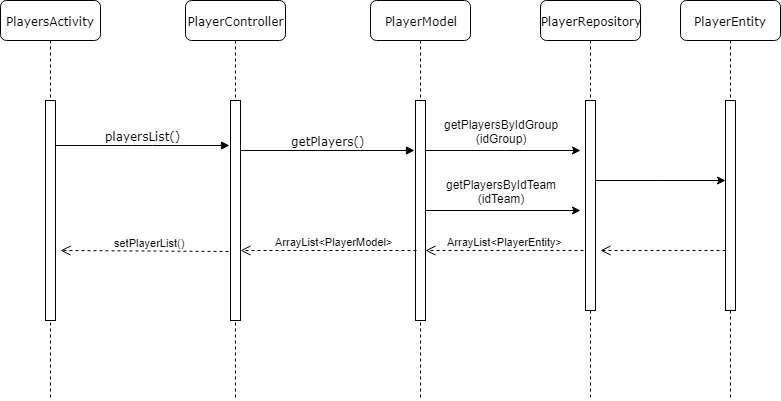

The diagram above was exported from draw.io. Its source (the exported page's mxGraphModel, read from the mxfile embedded in the PNG):
<mxGraphModel dx="1108" dy="473" grid="1" gridSize="10" guides="1" tooltips="1" connect="1" arrows="1" fold="1" page="1" pageScale="1" pageWidth="1100" pageHeight="850" background="#ffffff" math="0" shadow="0">
  <root>
    <mxCell id="0" />
    <mxCell id="1" parent="0" />
    <mxCell id="7baba1c4bc27f4b0-2" value="PlayerController" style="shape=umlLifeline;perimeter=lifelinePerimeter;whiteSpace=wrap;html=1;container=1;collapsible=0;recursiveResize=0;outlineConnect=0;rounded=1;shadow=0;comic=0;labelBackgroundColor=none;strokeColor=#000000;strokeWidth=1;fillColor=#FFFFFF;fontFamily=Verdana;fontSize=12;fontColor=#000000;align=center;" parent="1" vertex="1">
      <mxGeometry x="285" y="80" width="100" height="400" as="geometry" />
    </mxCell>
    <mxCell id="7baba1c4bc27f4b0-10" value="" style="html=1;points=[];perimeter=orthogonalPerimeter;rounded=0;shadow=0;comic=0;labelBackgroundColor=none;strokeColor=#000000;strokeWidth=1;fillColor=#FFFFFF;fontFamily=Verdana;fontSize=12;fontColor=#000000;align=center;" parent="7baba1c4bc27f4b0-2" vertex="1">
      <mxGeometry x="45" y="100" width="10" height="220" as="geometry" />
    </mxCell>
    <mxCell id="7baba1c4bc27f4b0-3" value="PlayerModel" style="shape=umlLifeline;perimeter=lifelinePerimeter;whiteSpace=wrap;html=1;container=1;collapsible=0;recursiveResize=0;outlineConnect=0;rounded=1;shadow=0;comic=0;labelBackgroundColor=none;strokeColor=#000000;strokeWidth=1;fillColor=#FFFFFF;fontFamily=Verdana;fontSize=12;fontColor=#000000;align=center;" parent="1" vertex="1">
      <mxGeometry x="470" y="80" width="100" height="400" as="geometry" />
    </mxCell>
    <mxCell id="8PZA8g_qNvrbaFKGBvOw-5" value="" style="edgeStyle=orthogonalEdgeStyle;rounded=0;orthogonalLoop=1;jettySize=auto;html=1;" parent="7baba1c4bc27f4b0-3" source="7baba1c4bc27f4b0-13" edge="1">
      <mxGeometry relative="1" as="geometry">
        <mxPoint x="210" y="150" as="targetPoint" />
        <Array as="points">
          <mxPoint x="135" y="150" />
        </Array>
      </mxGeometry>
    </mxCell>
    <mxCell id="8PZA8g_qNvrbaFKGBvOw-6" value="getPlayersByIdGroup&lt;br&gt;(idGroup)" style="text;html=1;resizable=0;points=[];align=center;verticalAlign=middle;labelBackgroundColor=#ffffff;" parent="8PZA8g_qNvrbaFKGBvOw-5" vertex="1" connectable="0">
      <mxGeometry x="0.0323" y="-16" relative="1" as="geometry">
        <mxPoint x="-5" y="-36" as="offset" />
      </mxGeometry>
    </mxCell>
    <mxCell id="uVUfM4H6v9TVsUy2xKiN-6" value="" style="edgeStyle=orthogonalEdgeStyle;rounded=0;orthogonalLoop=1;jettySize=auto;html=1;" parent="7baba1c4bc27f4b0-3" source="7baba1c4bc27f4b0-13" edge="1">
      <mxGeometry relative="1" as="geometry">
        <mxPoint x="210" y="210" as="targetPoint" />
        <Array as="points">
          <mxPoint x="210" y="210" />
        </Array>
      </mxGeometry>
    </mxCell>
    <mxCell id="uVUfM4H6v9TVsUy2xKiN-7" value="getPlayersByIdTeam&lt;br&gt;(idTeam)" style="text;html=1;resizable=0;points=[];align=center;verticalAlign=middle;labelBackgroundColor=#ffffff;" parent="uVUfM4H6v9TVsUy2xKiN-6" vertex="1" connectable="0">
      <mxGeometry x="0.0323" y="26" relative="1" as="geometry">
        <mxPoint x="-5" y="6" as="offset" />
      </mxGeometry>
    </mxCell>
    <mxCell id="7baba1c4bc27f4b0-13" value="" style="html=1;points=[];perimeter=orthogonalPerimeter;rounded=0;shadow=0;comic=0;labelBackgroundColor=none;strokeColor=#000000;strokeWidth=1;fillColor=#FFFFFF;fontFamily=Verdana;fontSize=12;fontColor=#000000;align=center;" parent="7baba1c4bc27f4b0-3" vertex="1">
      <mxGeometry x="45" y="100" width="10" height="220" as="geometry" />
    </mxCell>
    <mxCell id="7baba1c4bc27f4b0-4" value="PlayerEntity" style="shape=umlLifeline;perimeter=lifelinePerimeter;whiteSpace=wrap;html=1;container=1;collapsible=0;recursiveResize=0;outlineConnect=0;rounded=1;shadow=0;comic=0;labelBackgroundColor=none;strokeColor=#000000;strokeWidth=1;fillColor=#FFFFFF;fontFamily=Verdana;fontSize=12;fontColor=#000000;align=center;" parent="1" vertex="1">
      <mxGeometry x="780" y="80" width="100" height="400" as="geometry" />
    </mxCell>
    <mxCell id="8PZA8g_qNvrbaFKGBvOw-7" value="" style="html=1;points=[];perimeter=orthogonalPerimeter;rounded=0;shadow=0;comic=0;labelBackgroundColor=none;strokeColor=#000000;strokeWidth=1;fillColor=#FFFFFF;fontFamily=Verdana;fontSize=12;fontColor=#000000;align=center;" parent="7baba1c4bc27f4b0-4" vertex="1">
      <mxGeometry x="45" y="100" width="10" height="210" as="geometry" />
    </mxCell>
    <mxCell id="7baba1c4bc27f4b0-5" value="PlayerRepository" style="shape=umlLifeline;perimeter=lifelinePerimeter;whiteSpace=wrap;html=1;container=1;collapsible=0;recursiveResize=0;outlineConnect=0;rounded=1;shadow=0;comic=0;labelBackgroundColor=none;strokeColor=#000000;strokeWidth=1;fillColor=#FFFFFF;fontFamily=Verdana;fontSize=12;fontColor=#000000;align=center;" parent="1" vertex="1">
      <mxGeometry x="640" y="80" width="100" height="400" as="geometry" />
    </mxCell>
    <mxCell id="PZzBcS47eTd5weOas975-15" value="" style="html=1;points=[];perimeter=orthogonalPerimeter;rounded=0;shadow=0;comic=0;labelBackgroundColor=none;strokeColor=#000000;strokeWidth=1;fillColor=#FFFFFF;fontFamily=Verdana;fontSize=12;fontColor=#000000;align=center;" parent="7baba1c4bc27f4b0-5" vertex="1">
      <mxGeometry x="45" y="100" width="10" height="210" as="geometry" />
    </mxCell>
    <mxCell id="7baba1c4bc27f4b0-8" value="PlayersActivity" style="shape=umlLifeline;perimeter=lifelinePerimeter;whiteSpace=wrap;html=1;container=1;collapsible=0;recursiveResize=0;outlineConnect=0;rounded=1;shadow=0;comic=0;labelBackgroundColor=none;strokeColor=#000000;strokeWidth=1;fillColor=#FFFFFF;fontFamily=Verdana;fontSize=12;fontColor=#000000;align=center;" parent="1" vertex="1">
      <mxGeometry x="100" y="80" width="100" height="400" as="geometry" />
    </mxCell>
    <mxCell id="7baba1c4bc27f4b0-9" value="" style="html=1;points=[];perimeter=orthogonalPerimeter;rounded=0;shadow=0;comic=0;labelBackgroundColor=none;strokeColor=#000000;strokeWidth=1;fillColor=#FFFFFF;fontFamily=Verdana;fontSize=12;fontColor=#000000;align=center;" parent="7baba1c4bc27f4b0-8" vertex="1">
      <mxGeometry x="45" y="100" width="10" height="220" as="geometry" />
    </mxCell>
    <mxCell id="7baba1c4bc27f4b0-11" value="playersList()" style="html=1;verticalAlign=bottom;endArrow=block;labelBackgroundColor=none;fontFamily=Verdana;fontSize=12;edgeStyle=elbowEdgeStyle;elbow=vertical;entryX=-0.1;entryY=0.204;entryDx=0;entryDy=0;entryPerimeter=0;" parent="1" source="7baba1c4bc27f4b0-9" target="7baba1c4bc27f4b0-10" edge="1">
      <mxGeometry relative="1" as="geometry">
        <mxPoint x="220" y="190" as="sourcePoint" />
        <mxPoint x="280" y="225" as="targetPoint" />
      </mxGeometry>
    </mxCell>
    <mxCell id="PZzBcS47eTd5weOas975-3" value="getPlayers()" style="html=1;verticalAlign=bottom;endArrow=block;labelBackgroundColor=none;fontFamily=Verdana;fontSize=12;edgeStyle=elbowEdgeStyle;elbow=vertical;entryX=-0.1;entryY=0.204;entryDx=0;entryDy=0;entryPerimeter=0;" parent="1" edge="1">
      <mxGeometry relative="1" as="geometry">
        <mxPoint x="340" y="230" as="sourcePoint" />
        <mxPoint x="514" y="230" as="targetPoint" />
      </mxGeometry>
    </mxCell>
    <mxCell id="PZzBcS47eTd5weOas975-22" value="ArrayList&amp;lt;PlayerEntity&amp;gt;" style="html=1;verticalAlign=bottom;endArrow=open;dashed=1;endSize=8;exitX=-0.157;exitY=0.715;exitDx=0;exitDy=0;exitPerimeter=0;" parent="1" source="PZzBcS47eTd5weOas975-15" target="7baba1c4bc27f4b0-13" edge="1">
      <mxGeometry relative="1" as="geometry">
        <mxPoint x="740" y="350" as="sourcePoint" />
        <mxPoint x="530" y="319" as="targetPoint" />
        <Array as="points">
          <mxPoint x="630" y="330" />
        </Array>
      </mxGeometry>
    </mxCell>
    <mxCell id="PZzBcS47eTd5weOas975-28" value="ArrayList&amp;lt;PlayerModel&amp;gt;" style="html=1;verticalAlign=bottom;endArrow=open;dashed=1;endSize=8;" parent="1" edge="1">
      <mxGeometry x="-0.0556" relative="1" as="geometry">
        <mxPoint x="516" y="330" as="sourcePoint" />
        <mxPoint x="340" y="330" as="targetPoint" />
        <mxPoint as="offset" />
      </mxGeometry>
    </mxCell>
    <mxCell id="PZzBcS47eTd5weOas975-29" value="setPlayerList()" style="html=1;verticalAlign=bottom;endArrow=open;dashed=1;endSize=8;exitX=-0.2;exitY=0.686;exitDx=0;exitDy=0;exitPerimeter=0;" parent="1" source="7baba1c4bc27f4b0-10" edge="1">
      <mxGeometry x="-0.0556" relative="1" as="geometry">
        <mxPoint x="330.3333333333335" y="350" as="sourcePoint" />
        <mxPoint x="160" y="330" as="targetPoint" />
        <mxPoint as="offset" />
      </mxGeometry>
    </mxCell>
    <mxCell id="8PZA8g_qNvrbaFKGBvOw-8" value="" style="edgeStyle=orthogonalEdgeStyle;rounded=0;orthogonalLoop=1;jettySize=auto;html=1;" parent="1" source="PZzBcS47eTd5weOas975-15" target="8PZA8g_qNvrbaFKGBvOw-7" edge="1">
      <mxGeometry relative="1" as="geometry">
        <Array as="points">
          <mxPoint x="760" y="260" />
          <mxPoint x="760" y="260" />
        </Array>
      </mxGeometry>
    </mxCell>
    <mxCell id="8PZA8g_qNvrbaFKGBvOw-10" value="" style="html=1;verticalAlign=bottom;endArrow=open;dashed=1;endSize=8;" parent="1" edge="1">
      <mxGeometry relative="1" as="geometry">
        <mxPoint x="825" y="330" as="sourcePoint" />
        <mxPoint x="700" y="330" as="targetPoint" />
      </mxGeometry>
    </mxCell>
  </root>
</mxGraphModel>